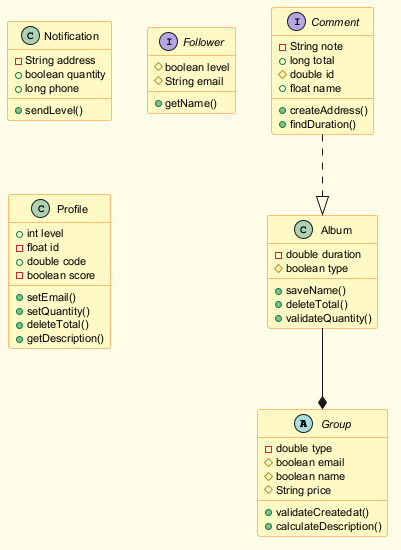

The diagram above was rendered by PlantUML. Its source (embedded in the PNG):
@startuml
skinparam backgroundColor #FFFDE7
skinparam classBackgroundColor #FFF9C4
skinparam classBorderColor #F57F17
skinparam defaultFontSize 11
abstract class Group {
  -double type
  #boolean email
  #boolean name
  #String price
  +validateCreatedat()
  +calculateDescription()
}
class Notification {
  -String address
  +boolean quantity
  +long phone
  +sendLevel()
}
interface Follower {
  #boolean level
  #String email
  +getName()
}
class Profile {
  +int level
  -float id
  +double code
  -boolean score
  +setEmail()
  +setQuantity()
  +deleteTotal()
  +getDescription()
}
interface Comment {
  -String note
  +long total
  #double id
  +float name
  +createAddress()
  +findDuration()
}
class Album {
  -double duration
  #boolean type
  +saveName()
  +deleteTotal()
  +validateQuantity()
}
Comment ..|> Album
Album --* Group
@enduml